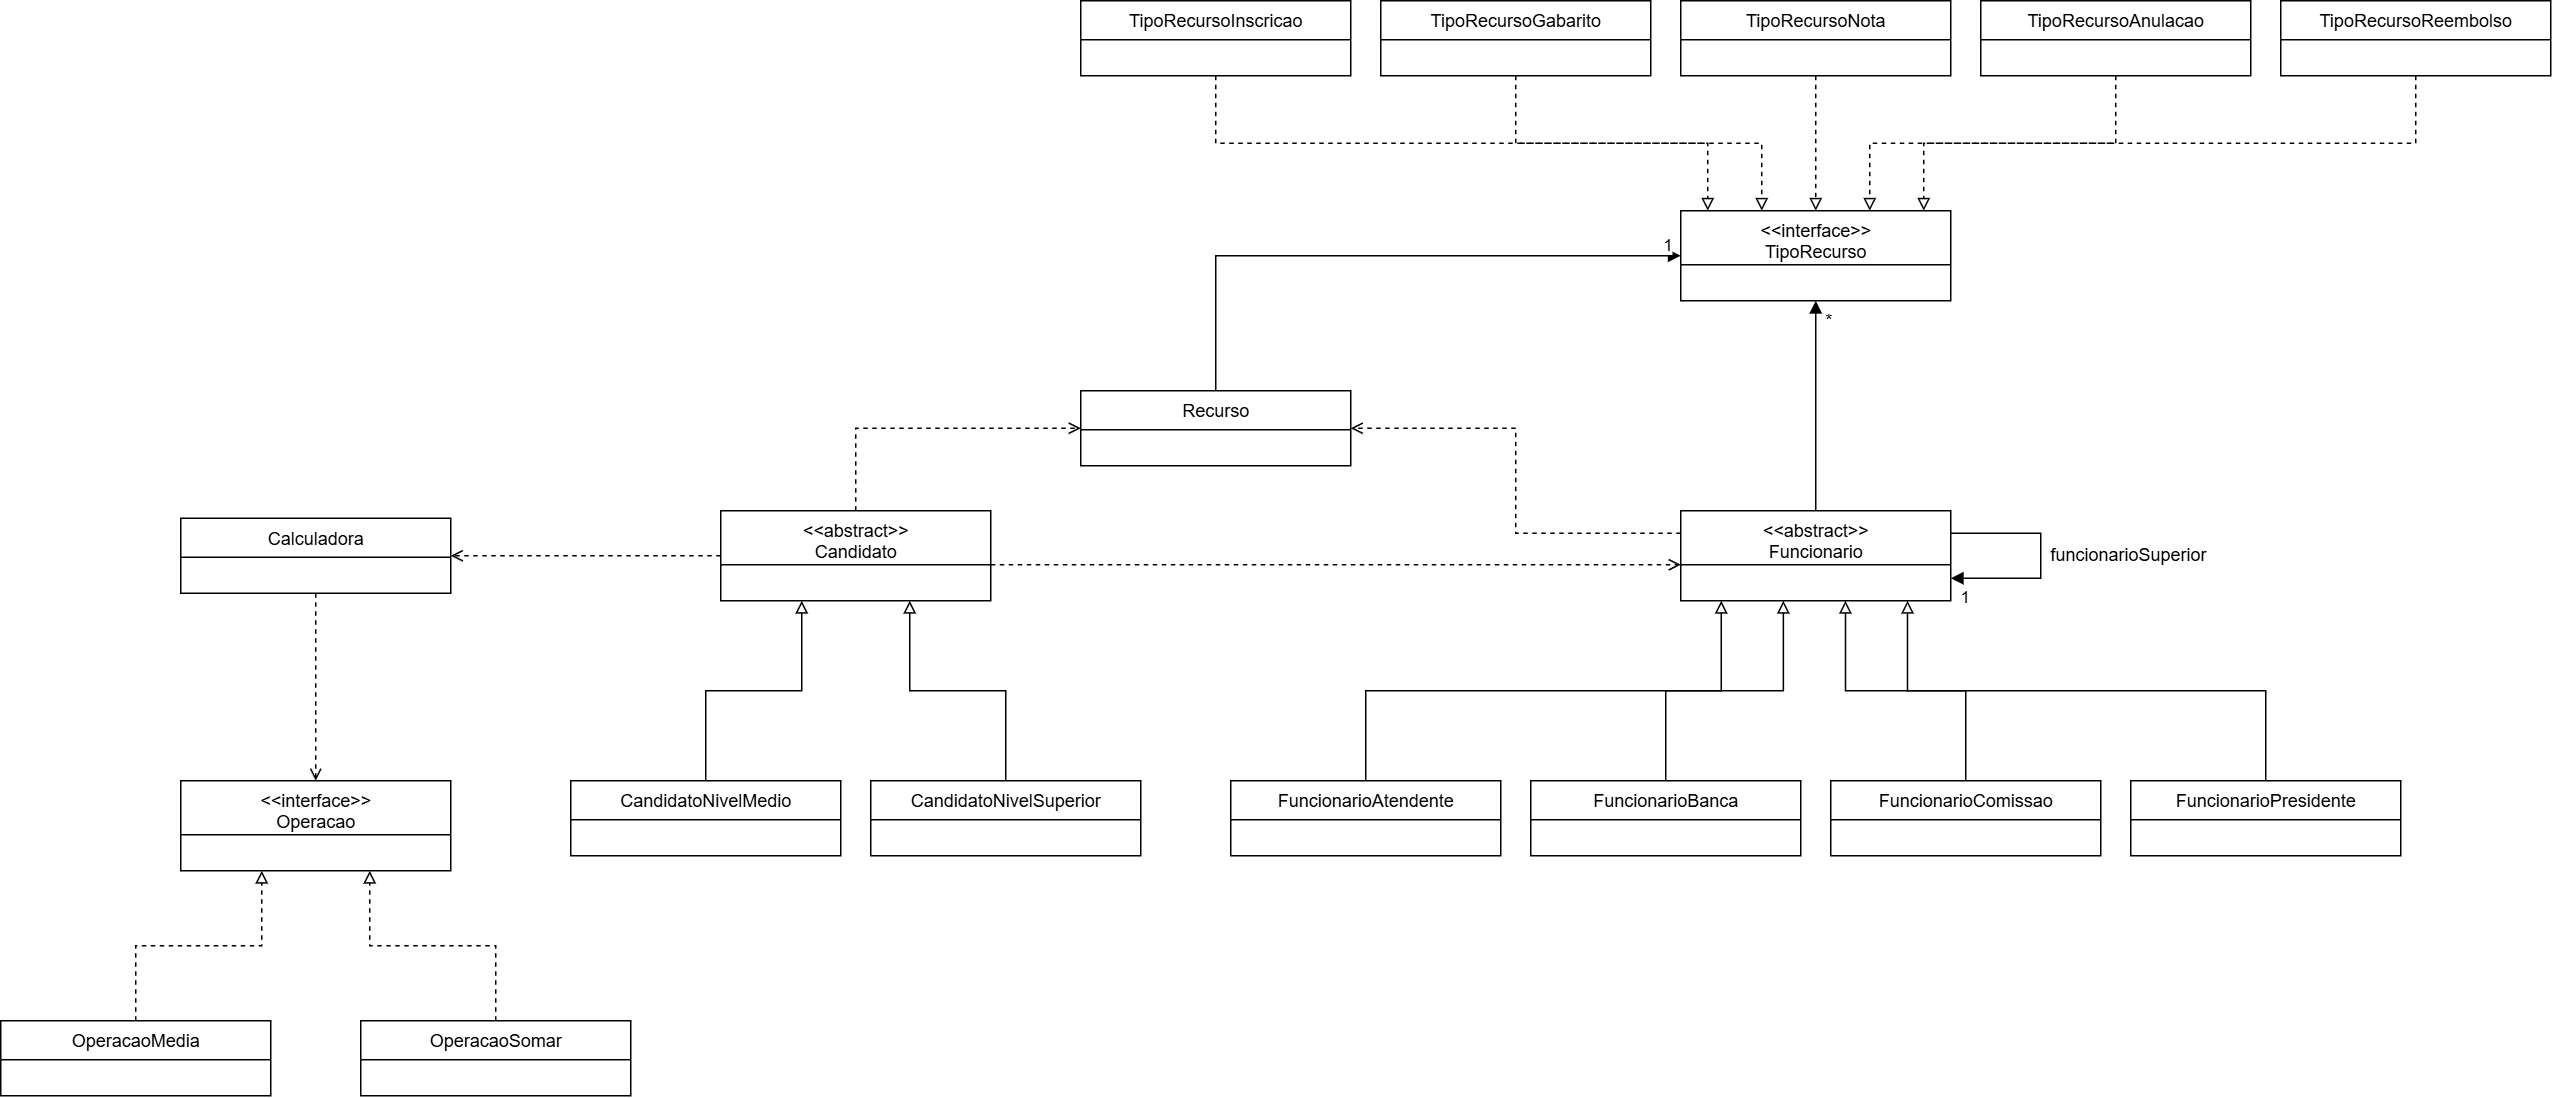

The diagram above was exported from draw.io. Its source (the exported page's mxGraphModel, read from the mxfile embedded in the PNG):
<mxGraphModel dx="1758" dy="1144" grid="1" gridSize="10" guides="1" tooltips="1" connect="1" arrows="1" fold="1" page="1" pageScale="1" pageWidth="1700" pageHeight="800" math="0" shadow="0">
  <root>
    <mxCell id="0" />
    <mxCell id="1" parent="0" />
    <mxCell id="cand" parent="1" style="swimlane;fontStyle=0;align=center;verticalAlign=top;childLayout=stackLayout;horizontal=1;startSize=36;horizontalStack=0;resizeParent=1;resizeParentMax=0;resizeLast=0;collapsible=1;marginBottom=0;html=1;" value="&amp;lt;&amp;lt;abstract&amp;gt;&amp;gt;&lt;br&gt;Candidato" vertex="1">
      <mxGeometry height="60" width="180" x="520" y="380" as="geometry" />
    </mxCell>
    <mxCell id="cmed" parent="1" style="swimlane;fontStyle=0;align=center;verticalAlign=top;childLayout=stackLayout;horizontal=1;startSize=26;horizontalStack=0;resizeParent=1;resizeParentMax=0;resizeLast=0;collapsible=1;marginBottom=0;html=1;" value="CandidatoNivelMedio" vertex="1">
      <mxGeometry height="50" width="180" x="420" y="560" as="geometry" />
    </mxCell>
    <mxCell id="csup" parent="1" style="swimlane;fontStyle=0;align=center;verticalAlign=top;childLayout=stackLayout;horizontal=1;startSize=26;horizontalStack=0;resizeParent=1;resizeParentMax=0;resizeLast=0;collapsible=1;marginBottom=0;html=1;" value="CandidatoNivelSuperior" vertex="1">
      <mxGeometry height="50" width="180" x="620" y="560" as="geometry" />
    </mxCell>
    <mxCell id="h1" edge="1" parent="1" source="cmed" style="edgeStyle=orthogonalEdgeStyle;rounded=0;html=1;endArrow=block;endFill=0;exitX=0.5;exitY=0;entryX=0.3;entryY=1;" target="cand">
      <mxGeometry relative="1" as="geometry" />
    </mxCell>
    <mxCell id="h2" edge="1" parent="1" source="csup" style="edgeStyle=orthogonalEdgeStyle;rounded=0;html=1;endArrow=block;endFill=0;exitX=0.5;exitY=0;entryX=0.7;entryY=1;" target="cand">
      <mxGeometry relative="1" as="geometry" />
    </mxCell>
    <mxCell id="calc" parent="1" style="swimlane;fontStyle=0;align=center;verticalAlign=top;childLayout=stackLayout;horizontal=1;startSize=26;horizontalStack=0;resizeParent=1;resizeParentMax=0;resizeLast=0;collapsible=1;marginBottom=0;html=1;" value="Calculadora" vertex="1">
      <mxGeometry height="50" width="180" x="160" y="385" as="geometry" />
    </mxCell>
    <mxCell id="op" parent="1" style="swimlane;fontStyle=0;align=center;verticalAlign=top;childLayout=stackLayout;horizontal=1;startSize=36;horizontalStack=0;resizeParent=1;resizeParentMax=0;resizeLast=0;collapsible=1;marginBottom=0;html=1;" value="&amp;lt;&amp;lt;interface&amp;gt;&amp;gt;&lt;br&gt;Operacao" vertex="1">
      <mxGeometry height="60" width="180" x="160" y="560" as="geometry" />
    </mxCell>
    <mxCell id="opm" parent="1" style="swimlane;fontStyle=0;align=center;verticalAlign=top;childLayout=stackLayout;horizontal=1;startSize=26;horizontalStack=0;resizeParent=1;resizeParentMax=0;resizeLast=0;collapsible=1;marginBottom=0;html=1;" value="OperacaoMedia" vertex="1">
      <mxGeometry height="50" width="180" x="40" y="720" as="geometry" />
    </mxCell>
    <mxCell id="ops" parent="1" style="swimlane;fontStyle=0;align=center;verticalAlign=top;childLayout=stackLayout;horizontal=1;startSize=26;horizontalStack=0;resizeParent=1;resizeParentMax=0;resizeLast=0;collapsible=1;marginBottom=0;html=1;" value="OperacaoSomar" vertex="1">
      <mxGeometry height="50" width="180" x="280" y="720" as="geometry" />
    </mxCell>
    <mxCell id="d1" edge="1" parent="1" source="cand" style="edgeStyle=orthogonalEdgeStyle;rounded=0;html=1;endArrow=open;endFill=0;dashed=1;exitX=0;exitY=0.5;entryX=1;entryY=0.5;" target="calc">
      <mxGeometry relative="1" as="geometry" />
    </mxCell>
    <mxCell id="d2" edge="1" parent="1" source="calc" style="edgeStyle=orthogonalEdgeStyle;rounded=0;html=1;endArrow=open;endFill=0;dashed=1;exitX=0.5;exitY=1;entryX=0.5;entryY=0;" target="op">
      <mxGeometry relative="1" as="geometry" />
    </mxCell>
    <mxCell id="r1" edge="1" parent="1" source="opm" style="edgeStyle=orthogonalEdgeStyle;rounded=0;html=1;endArrow=block;endFill=0;dashed=1;exitX=0.5;exitY=0;entryX=0.3;entryY=1;" target="op">
      <mxGeometry relative="1" as="geometry" />
    </mxCell>
    <mxCell id="r2" edge="1" parent="1" source="ops" style="edgeStyle=orthogonalEdgeStyle;rounded=0;html=1;endArrow=block;endFill=0;dashed=1;exitX=0.5;exitY=0;entryX=0.7;entryY=1;" target="op">
      <mxGeometry relative="1" as="geometry" />
    </mxCell>
    <mxCell id="tInscricao" parent="1" style="swimlane;fontStyle=0;align=center;verticalAlign=top;childLayout=stackLayout;horizontal=1;startSize=26;horizontalStack=0;resizeParent=1;resizeParentMax=0;resizeLast=0;collapsible=1;marginBottom=0;html=1;" value="TipoRecursoInscricao" vertex="1">
      <mxGeometry height="50" width="180" x="760" y="40" as="geometry" />
    </mxCell>
    <mxCell id="rtInscricao" edge="1" parent="1" source="tInscricao" style="edgeStyle=orthogonalEdgeStyle;rounded=0;html=1;endArrow=block;endFill=0;dashed=1;exitX=0.5;exitY=1;entryX=0.1;entryY=0;" target="tipo">
      <mxGeometry relative="1" as="geometry" />
    </mxCell>
    <mxCell id="tGabarito" parent="1" style="swimlane;fontStyle=0;align=center;verticalAlign=top;childLayout=stackLayout;horizontal=1;startSize=26;horizontalStack=0;resizeParent=1;resizeParentMax=0;resizeLast=0;collapsible=1;marginBottom=0;html=1;" value="TipoRecursoGabarito" vertex="1">
      <mxGeometry height="50" width="180" x="960" y="40" as="geometry" />
    </mxCell>
    <mxCell id="rtGabarito" edge="1" parent="1" source="tGabarito" style="edgeStyle=orthogonalEdgeStyle;rounded=0;html=1;endArrow=block;endFill=0;dashed=1;exitX=0.5;exitY=1;entryX=0.30000000000000004;entryY=0;" target="tipo">
      <mxGeometry relative="1" as="geometry" />
    </mxCell>
    <mxCell id="tNota" parent="1" style="swimlane;fontStyle=0;align=center;verticalAlign=top;childLayout=stackLayout;horizontal=1;startSize=26;horizontalStack=0;resizeParent=1;resizeParentMax=0;resizeLast=0;collapsible=1;marginBottom=0;html=1;" value="TipoRecursoNota" vertex="1">
      <mxGeometry height="50" width="180" x="1160" y="40" as="geometry" />
    </mxCell>
    <mxCell id="rtNota" edge="1" parent="1" source="tNota" style="edgeStyle=orthogonalEdgeStyle;rounded=0;html=1;endArrow=block;endFill=0;dashed=1;exitX=0.5;exitY=1;entryX=0.5;entryY=0;" target="tipo">
      <mxGeometry relative="1" as="geometry" />
    </mxCell>
    <mxCell id="tAnulacao" parent="1" style="swimlane;fontStyle=0;align=center;verticalAlign=top;childLayout=stackLayout;horizontal=1;startSize=26;horizontalStack=0;resizeParent=1;resizeParentMax=0;resizeLast=0;collapsible=1;marginBottom=0;html=1;" value="TipoRecursoAnulacao" vertex="1">
      <mxGeometry height="50" width="180" x="1360" y="40" as="geometry" />
    </mxCell>
    <mxCell id="rtAnulacao" edge="1" parent="1" source="tAnulacao" style="edgeStyle=orthogonalEdgeStyle;rounded=0;html=1;endArrow=block;endFill=0;dashed=1;exitX=0.5;exitY=1;entryX=0.7000000000000001;entryY=0;" target="tipo">
      <mxGeometry relative="1" as="geometry" />
    </mxCell>
    <mxCell id="tReembolso" parent="1" style="swimlane;fontStyle=0;align=center;verticalAlign=top;childLayout=stackLayout;horizontal=1;startSize=26;horizontalStack=0;resizeParent=1;resizeParentMax=0;resizeLast=0;collapsible=1;marginBottom=0;html=1;" value="TipoRecursoReembolso" vertex="1">
      <mxGeometry height="50" width="180" x="1560" y="40" as="geometry" />
    </mxCell>
    <mxCell id="rtReembolso" edge="1" parent="1" source="tReembolso" style="edgeStyle=orthogonalEdgeStyle;rounded=0;html=1;endArrow=block;endFill=0;dashed=1;exitX=0.5;exitY=1;entryX=0.9;entryY=0;" target="tipo">
      <mxGeometry relative="1" as="geometry" />
    </mxCell>
    <mxCell id="tipo" parent="1" style="swimlane;fontStyle=0;align=center;verticalAlign=top;childLayout=stackLayout;horizontal=1;startSize=36;horizontalStack=0;resizeParent=1;resizeParentMax=0;resizeLast=0;collapsible=1;marginBottom=0;html=1;" value="&amp;lt;&amp;lt;interface&amp;gt;&amp;gt;&lt;br&gt;TipoRecurso" vertex="1">
      <mxGeometry height="60" width="180" x="1160" y="180" as="geometry" />
    </mxCell>
    <mxCell id="rec" parent="1" style="swimlane;fontStyle=0;align=center;verticalAlign=top;childLayout=stackLayout;horizontal=1;startSize=26;horizontalStack=0;resizeParent=1;resizeParentMax=0;resizeLast=0;collapsible=1;marginBottom=0;html=1;" value="Recurso" vertex="1">
      <mxGeometry height="50" width="180" x="760" y="300" as="geometry" />
    </mxCell>
    <mxCell id="func" parent="1" style="swimlane;fontStyle=0;align=center;verticalAlign=top;childLayout=stackLayout;horizontal=1;startSize=36;horizontalStack=0;resizeParent=1;resizeParentMax=0;resizeLast=0;collapsible=1;marginBottom=0;html=1;" value="&amp;lt;&amp;lt;abstract&amp;gt;&amp;gt;&lt;br&gt;Funcionario" vertex="1">
      <mxGeometry height="60" width="180" x="1160" y="380" as="geometry" />
    </mxCell>
    <mxCell id="a1" edge="1" parent="1" source="rec" style="edgeStyle=orthogonalEdgeStyle;rounded=0;html=1;endArrow=block;endFill=1;exitX=0.5;exitY=0;entryX=0;entryY=0.5;" target="tipo">
      <mxGeometry relative="1" as="geometry" />
    </mxCell>
    <mxCell id="a1l" connectable="0" parent="a1" style="edgeLabel;resizable=0;html=1;align=right;verticalAlign=top;" value="1" vertex="1">
      <mxGeometry relative="1" x="1" as="geometry">
        <mxPoint x="-5" y="-20" as="offset" />
      </mxGeometry>
    </mxCell>
    <mxCell id="a2" edge="1" parent="1" source="func" style="edgeStyle=orthogonalEdgeStyle;rounded=0;html=1;endArrow=block;endFill=1;exitX=0.5;exitY=0;entryX=0.5;entryY=1;" target="tipo">
      <mxGeometry relative="1" as="geometry" />
    </mxCell>
    <mxCell id="a2l" connectable="0" parent="a2" style="edgeLabel;resizable=0;html=1;align=left;verticalAlign=top;" value="*" vertex="1">
      <mxGeometry relative="1" x="1" as="geometry">
        <mxPoint x="5" as="offset" />
      </mxGeometry>
    </mxCell>
    <mxCell id="d3" edge="1" parent="1" source="cand" style="edgeStyle=orthogonalEdgeStyle;rounded=0;html=1;endArrow=open;endFill=0;dashed=1;exitX=1;exitY=0.6;entryX=0;entryY=0.6;" target="func">
      <mxGeometry relative="1" as="geometry" />
    </mxCell>
    <mxCell id="d4" edge="1" parent="1" source="cand" style="edgeStyle=orthogonalEdgeStyle;rounded=0;html=1;endArrow=open;endFill=0;dashed=1;exitX=0.5;exitY=0;entryX=0;entryY=0.5;" target="rec">
      <mxGeometry relative="1" as="geometry" />
    </mxCell>
    <mxCell id="d5" edge="1" parent="1" source="func" style="edgeStyle=orthogonalEdgeStyle;rounded=0;html=1;endArrow=open;endFill=0;dashed=1;exitX=0;exitY=0.25;entryX=1;entryY=0.5;" target="rec">
      <mxGeometry relative="1" as="geometry" />
    </mxCell>
    <mxCell id="s1" edge="1" parent="1" source="func" style="edgeStyle=orthogonalEdgeStyle;rounded=0;html=1;endArrow=block;endFill=1;exitX=1;exitY=0.25;entryX=1;entryY=0.75;" target="func">
      <mxGeometry relative="1" as="geometry">
        <Array as="points">
          <mxPoint x="1400" y="395" />
          <mxPoint x="1400" y="425" />
        </Array>
      </mxGeometry>
    </mxCell>
    <mxCell id="s1l" connectable="0" parent="s1" style="edgeLabel;resizable=0;html=1;align=left;verticalAlign=top;" value="1" vertex="1">
      <mxGeometry relative="1" x="1" as="geometry">
        <mxPoint x="5" as="offset" />
      </mxGeometry>
    </mxCell>
    <mxCell id="s1t" parent="1" style="text;html=1;align=left;verticalAlign=middle;resizable=0;points=[];" value="funcionarioSuperior" vertex="1">
      <mxGeometry height="20" width="130" x="1405" y="400" as="geometry" />
    </mxCell>
    <mxCell id="FuncionarioAtendente" parent="1" style="swimlane;fontStyle=0;align=center;verticalAlign=top;childLayout=stackLayout;horizontal=1;startSize=26;horizontalStack=0;resizeParent=1;resizeParentMax=0;resizeLast=0;collapsible=1;marginBottom=0;html=1;" value="FuncionarioAtendente" vertex="1">
      <mxGeometry height="50" width="180" x="860" y="560" as="geometry" />
    </mxCell>
    <mxCell id="hf0" edge="1" parent="1" source="FuncionarioAtendente" style="edgeStyle=orthogonalEdgeStyle;rounded=0;html=1;endArrow=block;endFill=0;exitX=0.5;exitY=0;entryX=0.15;entryY=1;" target="func">
      <mxGeometry relative="1" as="geometry" />
    </mxCell>
    <mxCell id="FuncionarioBanca" parent="1" style="swimlane;fontStyle=0;align=center;verticalAlign=top;childLayout=stackLayout;horizontal=1;startSize=26;horizontalStack=0;resizeParent=1;resizeParentMax=0;resizeLast=0;collapsible=1;marginBottom=0;html=1;" value="FuncionarioBanca" vertex="1">
      <mxGeometry height="50" width="180" x="1060" y="560" as="geometry" />
    </mxCell>
    <mxCell id="hf1" edge="1" parent="1" source="FuncionarioBanca" style="edgeStyle=orthogonalEdgeStyle;rounded=0;html=1;endArrow=block;endFill=0;exitX=0.5;exitY=0;entryX=0.38;entryY=1;" target="func">
      <mxGeometry relative="1" as="geometry" />
    </mxCell>
    <mxCell id="FuncionarioComissao" parent="1" style="swimlane;fontStyle=0;align=center;verticalAlign=top;childLayout=stackLayout;horizontal=1;startSize=26;horizontalStack=0;resizeParent=1;resizeParentMax=0;resizeLast=0;collapsible=1;marginBottom=0;html=1;" value="FuncionarioComissao" vertex="1">
      <mxGeometry height="50" width="180" x="1260" y="560" as="geometry" />
    </mxCell>
    <mxCell id="hf2" edge="1" parent="1" source="FuncionarioComissao" style="edgeStyle=orthogonalEdgeStyle;rounded=0;html=1;endArrow=block;endFill=0;exitX=0.5;exitY=0;entryX=0.61;entryY=1;" target="func">
      <mxGeometry relative="1" as="geometry" />
    </mxCell>
    <mxCell id="FuncionarioPresidente" parent="1" style="swimlane;fontStyle=0;align=center;verticalAlign=top;childLayout=stackLayout;horizontal=1;startSize=26;horizontalStack=0;resizeParent=1;resizeParentMax=0;resizeLast=0;collapsible=1;marginBottom=0;html=1;" value="FuncionarioPresidente" vertex="1">
      <mxGeometry height="50" width="180" x="1460" y="560" as="geometry" />
    </mxCell>
    <mxCell id="hf3" edge="1" parent="1" source="FuncionarioPresidente" style="edgeStyle=orthogonalEdgeStyle;rounded=0;html=1;endArrow=block;endFill=0;exitX=0.5;exitY=0;entryX=0.8400000000000001;entryY=1;" target="func">
      <mxGeometry relative="1" as="geometry" />
    </mxCell>
  </root>
</mxGraphModel>